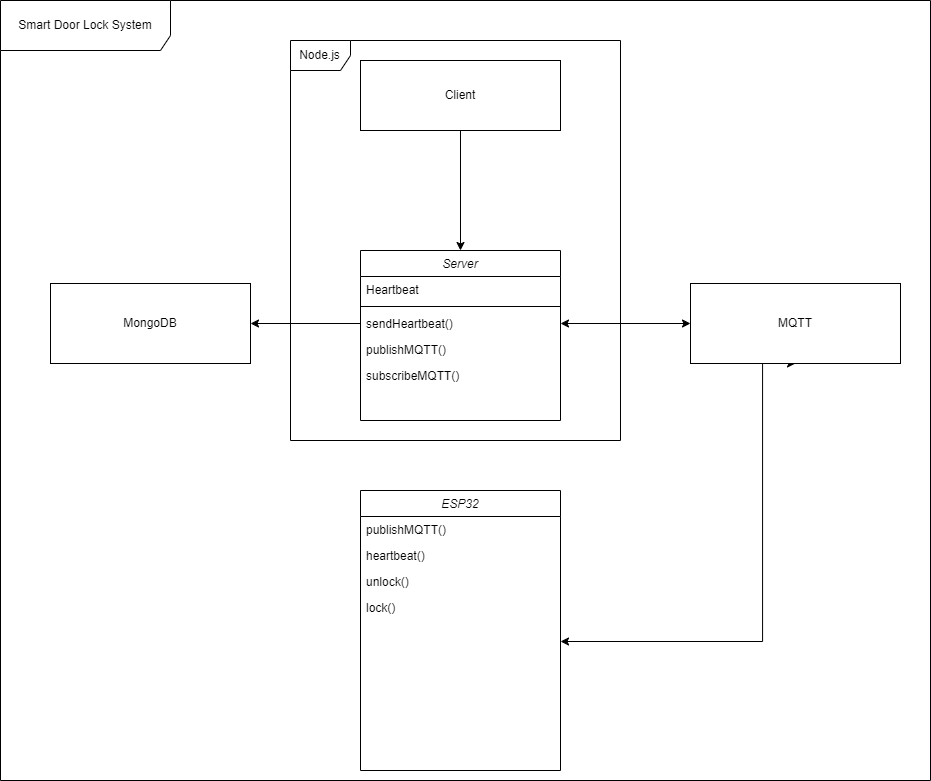

The diagram above was exported from draw.io. Its source (the exported page's mxGraphModel, read from the mxfile embedded in the PNG):
<mxGraphModel dx="2099" dy="755" grid="1" gridSize="10" guides="1" tooltips="1" connect="1" arrows="1" fold="1" page="1" pageScale="1" pageWidth="827" pageHeight="1169" math="0" shadow="0">
  <root>
    <mxCell id="WIyWlLk6GJQsqaUBKTNV-0" />
    <mxCell id="WIyWlLk6GJQsqaUBKTNV-1" parent="WIyWlLk6GJQsqaUBKTNV-0" />
    <mxCell id="2eIYm2Gsp685fF1GJeFT-0" value="Server" style="swimlane;fontStyle=2;align=center;verticalAlign=top;childLayout=stackLayout;horizontal=1;startSize=26;horizontalStack=0;resizeParent=1;resizeLast=0;collapsible=1;marginBottom=0;rounded=0;shadow=0;strokeWidth=1;" parent="WIyWlLk6GJQsqaUBKTNV-1" vertex="1">
      <mxGeometry x="320" y="270" width="200" height="170" as="geometry">
        <mxRectangle x="230" y="140" width="160" height="26" as="alternateBounds" />
      </mxGeometry>
    </mxCell>
    <mxCell id="2eIYm2Gsp685fF1GJeFT-2" value="Heartbeat" style="text;align=left;verticalAlign=top;spacingLeft=4;spacingRight=4;overflow=hidden;rotatable=0;points=[[0,0.5],[1,0.5]];portConstraint=eastwest;rounded=0;shadow=0;html=0;" parent="2eIYm2Gsp685fF1GJeFT-0" vertex="1">
      <mxGeometry y="26" width="200" height="26" as="geometry" />
    </mxCell>
    <mxCell id="2eIYm2Gsp685fF1GJeFT-4" value="" style="line;html=1;strokeWidth=1;align=left;verticalAlign=middle;spacingTop=-1;spacingLeft=3;spacingRight=3;rotatable=0;labelPosition=right;points=[];portConstraint=eastwest;" parent="2eIYm2Gsp685fF1GJeFT-0" vertex="1">
      <mxGeometry y="52" width="200" height="8" as="geometry" />
    </mxCell>
    <mxCell id="2eIYm2Gsp685fF1GJeFT-5" value="sendHeartbeat()" style="text;align=left;verticalAlign=top;spacingLeft=4;spacingRight=4;overflow=hidden;rotatable=0;points=[[0,0.5],[1,0.5]];portConstraint=eastwest;" parent="2eIYm2Gsp685fF1GJeFT-0" vertex="1">
      <mxGeometry y="60" width="200" height="26" as="geometry" />
    </mxCell>
    <mxCell id="2eIYm2Gsp685fF1GJeFT-30" value="publishMQTT()" style="text;align=left;verticalAlign=top;spacingLeft=4;spacingRight=4;overflow=hidden;rotatable=0;points=[[0,0.5],[1,0.5]];portConstraint=eastwest;" parent="2eIYm2Gsp685fF1GJeFT-0" vertex="1">
      <mxGeometry y="86" width="200" height="26" as="geometry" />
    </mxCell>
    <mxCell id="2eIYm2Gsp685fF1GJeFT-31" value="subscribeMQTT()" style="text;align=left;verticalAlign=top;spacingLeft=4;spacingRight=4;overflow=hidden;rotatable=0;points=[[0,0.5],[1,0.5]];portConstraint=eastwest;" parent="2eIYm2Gsp685fF1GJeFT-0" vertex="1">
      <mxGeometry y="112" width="200" height="32" as="geometry" />
    </mxCell>
    <mxCell id="2eIYm2Gsp685fF1GJeFT-6" value="ESP32" style="swimlane;fontStyle=2;align=center;verticalAlign=top;childLayout=stackLayout;horizontal=1;startSize=26;horizontalStack=0;resizeParent=1;resizeLast=0;collapsible=1;marginBottom=0;rounded=0;shadow=0;strokeWidth=1;" parent="WIyWlLk6GJQsqaUBKTNV-1" vertex="1">
      <mxGeometry x="320" y="510" width="200" height="280" as="geometry">
        <mxRectangle x="230" y="140" width="160" height="26" as="alternateBounds" />
      </mxGeometry>
    </mxCell>
    <mxCell id="2eIYm2Gsp685fF1GJeFT-21" value="publishMQTT()" style="text;align=left;verticalAlign=top;spacingLeft=4;spacingRight=4;overflow=hidden;rotatable=0;points=[[0,0.5],[1,0.5]];portConstraint=eastwest;" parent="2eIYm2Gsp685fF1GJeFT-6" vertex="1">
      <mxGeometry y="26" width="200" height="26" as="geometry" />
    </mxCell>
    <mxCell id="2eIYm2Gsp685fF1GJeFT-28" value="heartbeat()" style="text;align=left;verticalAlign=top;spacingLeft=4;spacingRight=4;overflow=hidden;rotatable=0;points=[[0,0.5],[1,0.5]];portConstraint=eastwest;" parent="2eIYm2Gsp685fF1GJeFT-6" vertex="1">
      <mxGeometry y="52" width="200" height="26" as="geometry" />
    </mxCell>
    <mxCell id="2eIYm2Gsp685fF1GJeFT-42" value="unlock()" style="text;align=left;verticalAlign=top;spacingLeft=4;spacingRight=4;overflow=hidden;rotatable=0;points=[[0,0.5],[1,0.5]];portConstraint=eastwest;" parent="2eIYm2Gsp685fF1GJeFT-6" vertex="1">
      <mxGeometry y="78" width="200" height="26" as="geometry" />
    </mxCell>
    <mxCell id="2eIYm2Gsp685fF1GJeFT-41" value="lock()" style="text;align=left;verticalAlign=top;spacingLeft=4;spacingRight=4;overflow=hidden;rotatable=0;points=[[0,0.5],[1,0.5]];portConstraint=eastwest;" parent="2eIYm2Gsp685fF1GJeFT-6" vertex="1">
      <mxGeometry y="104" width="200" height="26" as="geometry" />
    </mxCell>
    <mxCell id="lUKtvWXXCxoEPDuqGue8-9" style="edgeStyle=orthogonalEdgeStyle;rounded=0;orthogonalLoop=1;jettySize=auto;html=1;exitX=0.5;exitY=1;exitDx=0;exitDy=0;entryX=1;entryY=0.5;entryDx=0;entryDy=0;startArrow=classic;startFill=1;" edge="1" parent="WIyWlLk6GJQsqaUBKTNV-1" source="lUKtvWXXCxoEPDuqGue8-0">
      <mxGeometry relative="1" as="geometry">
        <mxPoint x="520" y="661" as="targetPoint" />
        <Array as="points">
          <mxPoint x="722" y="661" />
        </Array>
      </mxGeometry>
    </mxCell>
    <mxCell id="lUKtvWXXCxoEPDuqGue8-0" value="MQTT" style="html=1;whiteSpace=wrap;" vertex="1" parent="WIyWlLk6GJQsqaUBKTNV-1">
      <mxGeometry x="650" y="303" width="210" height="80" as="geometry" />
    </mxCell>
    <mxCell id="lUKtvWXXCxoEPDuqGue8-6" style="edgeStyle=orthogonalEdgeStyle;rounded=0;orthogonalLoop=1;jettySize=auto;html=1;exitX=0.5;exitY=1;exitDx=0;exitDy=0;entryX=0.5;entryY=0;entryDx=0;entryDy=0;" edge="1" parent="WIyWlLk6GJQsqaUBKTNV-1" source="lUKtvWXXCxoEPDuqGue8-1" target="2eIYm2Gsp685fF1GJeFT-0">
      <mxGeometry relative="1" as="geometry" />
    </mxCell>
    <mxCell id="lUKtvWXXCxoEPDuqGue8-1" value="Client" style="html=1;whiteSpace=wrap;" vertex="1" parent="WIyWlLk6GJQsqaUBKTNV-1">
      <mxGeometry x="320" y="80" width="200" height="70" as="geometry" />
    </mxCell>
    <mxCell id="lUKtvWXXCxoEPDuqGue8-3" value="Node.js" style="shape=umlFrame;whiteSpace=wrap;html=1;pointerEvents=0;" vertex="1" parent="WIyWlLk6GJQsqaUBKTNV-1">
      <mxGeometry x="250" y="60" width="330" height="400" as="geometry" />
    </mxCell>
    <mxCell id="lUKtvWXXCxoEPDuqGue8-5" value="MongoDB" style="html=1;whiteSpace=wrap;" vertex="1" parent="WIyWlLk6GJQsqaUBKTNV-1">
      <mxGeometry x="10" y="303" width="200" height="80" as="geometry" />
    </mxCell>
    <mxCell id="lUKtvWXXCxoEPDuqGue8-7" style="edgeStyle=orthogonalEdgeStyle;rounded=0;orthogonalLoop=1;jettySize=auto;html=1;exitX=1;exitY=0.5;exitDx=0;exitDy=0;entryX=0;entryY=0.5;entryDx=0;entryDy=0;startArrow=classic;startFill=1;" edge="1" parent="WIyWlLk6GJQsqaUBKTNV-1" source="2eIYm2Gsp685fF1GJeFT-5" target="lUKtvWXXCxoEPDuqGue8-0">
      <mxGeometry relative="1" as="geometry" />
    </mxCell>
    <mxCell id="lUKtvWXXCxoEPDuqGue8-8" style="edgeStyle=orthogonalEdgeStyle;rounded=0;orthogonalLoop=1;jettySize=auto;html=1;exitX=0;exitY=0.5;exitDx=0;exitDy=0;entryX=1;entryY=0.5;entryDx=0;entryDy=0;" edge="1" parent="WIyWlLk6GJQsqaUBKTNV-1" source="2eIYm2Gsp685fF1GJeFT-5" target="lUKtvWXXCxoEPDuqGue8-5">
      <mxGeometry relative="1" as="geometry" />
    </mxCell>
    <mxCell id="lUKtvWXXCxoEPDuqGue8-10" value="Smart Door Lock System" style="shape=umlFrame;whiteSpace=wrap;html=1;pointerEvents=0;width=170;height=50;" vertex="1" parent="WIyWlLk6GJQsqaUBKTNV-1">
      <mxGeometry x="-40" y="20" width="930" height="780" as="geometry" />
    </mxCell>
  </root>
</mxGraphModel>